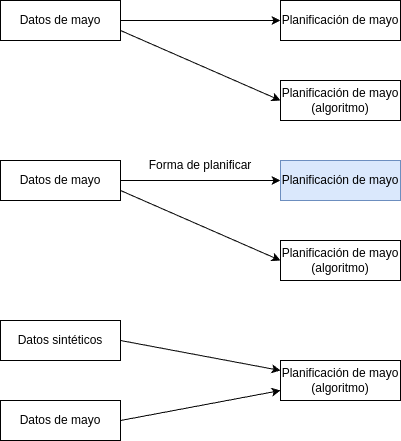

The diagram above was exported from draw.io. Its source (the exported page's mxGraphModel, read from the mxfile embedded in the PNG):
<mxGraphModel dx="992" dy="588" grid="1" gridSize="10" guides="1" tooltips="1" connect="1" arrows="1" fold="1" page="1" pageScale="1" pageWidth="850" pageHeight="1100" math="0" shadow="0">
  <root>
    <mxCell id="0" />
    <mxCell id="1" parent="0" />
    <mxCell id="4" style="edgeStyle=none;html=1;exitX=1;exitY=0.5;exitDx=0;exitDy=0;entryX=0;entryY=0.5;entryDx=0;entryDy=0;" parent="1" source="2" target="3" edge="1">
      <mxGeometry relative="1" as="geometry" />
    </mxCell>
    <mxCell id="6" style="edgeStyle=none;html=1;exitX=1;exitY=0.75;exitDx=0;exitDy=0;entryX=0;entryY=0.5;entryDx=0;entryDy=0;" parent="1" source="2" target="5" edge="1">
      <mxGeometry relative="1" as="geometry" />
    </mxCell>
    <mxCell id="2" value="Datos de mayo" style="rounded=0;whiteSpace=wrap;html=1;" parent="1" vertex="1">
      <mxGeometry x="120" y="240" width="120" height="40" as="geometry" />
    </mxCell>
    <mxCell id="3" value="Planificación de mayo" style="rounded=0;whiteSpace=wrap;html=1;" parent="1" vertex="1">
      <mxGeometry x="400" y="240" width="120" height="40" as="geometry" />
    </mxCell>
    <mxCell id="5" value="Planificación de mayo (algoritmo)" style="rounded=0;whiteSpace=wrap;html=1;" parent="1" vertex="1">
      <mxGeometry x="400" y="320" width="120" height="40" as="geometry" />
    </mxCell>
    <mxCell id="7" style="edgeStyle=none;html=1;exitX=1;exitY=0.5;exitDx=0;exitDy=0;entryX=0;entryY=0.5;entryDx=0;entryDy=0;" parent="1" source="9" target="10" edge="1">
      <mxGeometry relative="1" as="geometry" />
    </mxCell>
    <mxCell id="8" style="edgeStyle=none;html=1;exitX=1;exitY=0.75;exitDx=0;exitDy=0;entryX=0;entryY=0.5;entryDx=0;entryDy=0;" parent="1" source="9" target="11" edge="1">
      <mxGeometry relative="1" as="geometry" />
    </mxCell>
    <mxCell id="9" value="Datos de mayo" style="rounded=0;whiteSpace=wrap;html=1;" parent="1" vertex="1">
      <mxGeometry x="120" y="400" width="120" height="40" as="geometry" />
    </mxCell>
    <mxCell id="10" value="Planificación de mayo" style="rounded=0;whiteSpace=wrap;html=1;fillColor=#dae8fc;strokeColor=#6c8ebf;" parent="1" vertex="1">
      <mxGeometry x="400" y="400" width="120" height="40" as="geometry" />
    </mxCell>
    <mxCell id="11" value="Planificación de mayo (algoritmo)" style="rounded=0;whiteSpace=wrap;html=1;" parent="1" vertex="1">
      <mxGeometry x="400" y="480" width="120" height="40" as="geometry" />
    </mxCell>
    <mxCell id="12" value="Forma de planificar" style="text;html=1;strokeColor=none;fillColor=none;align=center;verticalAlign=middle;whiteSpace=wrap;rounded=0;" parent="1" vertex="1">
      <mxGeometry x="240" y="390" width="160" height="30" as="geometry" />
    </mxCell>
    <mxCell id="14" style="edgeStyle=none;html=1;exitX=1;exitY=0.5;exitDx=0;exitDy=0;entryX=0;entryY=0.75;entryDx=0;entryDy=0;" parent="1" source="15" target="17" edge="1">
      <mxGeometry relative="1" as="geometry" />
    </mxCell>
    <mxCell id="15" value="Datos de mayo" style="rounded=0;whiteSpace=wrap;html=1;" parent="1" vertex="1">
      <mxGeometry x="120" y="640" width="120" height="40" as="geometry" />
    </mxCell>
    <mxCell id="17" value="Planificación de mayo (algoritmo)" style="rounded=0;whiteSpace=wrap;html=1;" parent="1" vertex="1">
      <mxGeometry x="400" y="600" width="120" height="40" as="geometry" />
    </mxCell>
    <mxCell id="20" style="edgeStyle=none;html=1;entryX=0;entryY=0.25;entryDx=0;entryDy=0;exitX=1;exitY=0.5;exitDx=0;exitDy=0;" parent="1" source="19" target="17" edge="1">
      <mxGeometry relative="1" as="geometry" />
    </mxCell>
    <mxCell id="19" value="Datos sintéticos" style="rounded=0;whiteSpace=wrap;html=1;" parent="1" vertex="1">
      <mxGeometry x="120" y="560" width="120" height="40" as="geometry" />
    </mxCell>
  </root>
</mxGraphModel>